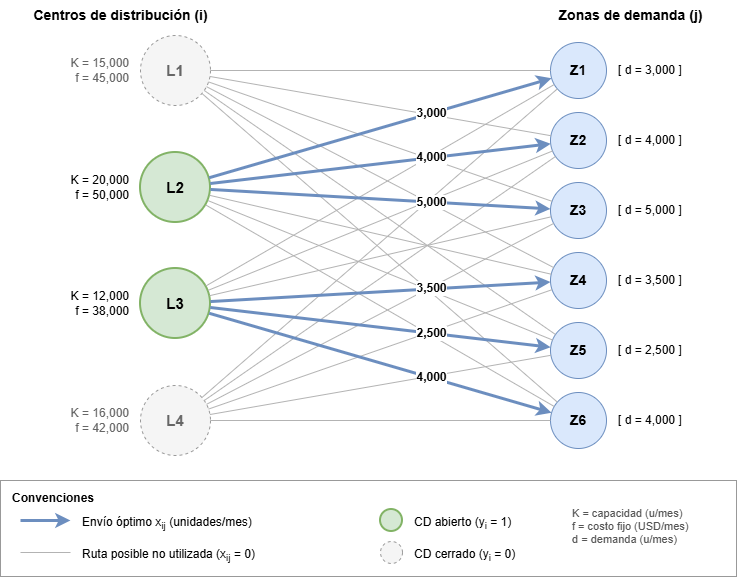

The diagram above was exported from draw.io. Its source (the exported page's mxGraphModel, read from the mxfile embedded in the PNG):
<mxGraphModel dx="1241" dy="677" grid="1" gridSize="10" guides="1" tooltips="1" connect="1" arrows="1" fold="1" page="1" pageScale="1" pageWidth="827" pageHeight="1169" math="0" shadow="0">
  <root>
    <mxCell id="0" />
    <mxCell id="1" parent="0" />
    <mxCell id="h1" parent="1" style="text;html=1;strokeColor=none;fillColor=none;fontFamily=Helvetica;align=center;verticalAlign=middle;fontSize=14;" value="&lt;b&gt;Centros de distribución (i)&lt;/b&gt;" vertex="1">
      <mxGeometry height="30" width="240" x="90" y="60" as="geometry" />
    </mxCell>
    <mxCell id="h2" parent="1" style="text;html=1;strokeColor=none;fillColor=none;fontFamily=Helvetica;align=center;verticalAlign=middle;fontSize=14;" value="&lt;b&gt;Zonas de demanda (j)&lt;/b&gt;" vertex="1">
      <mxGeometry height="30" width="240" x="600" y="60" as="geometry" />
    </mxCell>
    <mxCell id="L1" parent="1" style="ellipse;whiteSpace=wrap;html=1;aspect=fixed;fillColor=#f5f5f5;strokeColor=#999999;dashed=1;fontColor=#666666;fontSize=15;fontStyle=1;" value="L1" vertex="1">
      <mxGeometry height="70" width="70" x="230" y="95" as="geometry" />
    </mxCell>
    <mxCell id="L1_d" parent="1" style="text;html=1;strokeColor=none;fillColor=none;fontFamily=Helvetica;align=right;verticalAlign=middle;fontSize=12;fontColor=#666666;" value="K = 15,000&lt;br&gt;f = 45,000" vertex="1">
      <mxGeometry height="44" width="130" x="90" y="108" as="geometry" />
    </mxCell>
    <mxCell id="L2" parent="1" style="ellipse;whiteSpace=wrap;html=1;aspect=fixed;fillColor=#d5e8d4;strokeColor=#82b366;strokeWidth=2;fontSize=15;fontStyle=1;" value="L2" vertex="1">
      <mxGeometry height="70" width="70" x="230" y="212" as="geometry" />
    </mxCell>
    <mxCell id="L2_d" parent="1" style="text;html=1;strokeColor=none;fillColor=none;fontFamily=Helvetica;align=right;verticalAlign=middle;fontSize=12;" value="K = 20,000&lt;br&gt;f = 50,000" vertex="1">
      <mxGeometry height="44" width="130" x="90" y="225" as="geometry" />
    </mxCell>
    <mxCell id="L3" parent="1" style="ellipse;whiteSpace=wrap;html=1;aspect=fixed;fillColor=#d5e8d4;strokeColor=#82b366;strokeWidth=2;fontSize=15;fontStyle=1;" value="L3" vertex="1">
      <mxGeometry height="70" width="70" x="230" y="328" as="geometry" />
    </mxCell>
    <mxCell id="L3_d" parent="1" style="text;html=1;strokeColor=none;fillColor=none;fontFamily=Helvetica;align=right;verticalAlign=middle;fontSize=12;" value="K = 12,000&lt;br&gt;f = 38,000" vertex="1">
      <mxGeometry height="44" width="130" x="90" y="341" as="geometry" />
    </mxCell>
    <mxCell id="L4" parent="1" style="ellipse;whiteSpace=wrap;html=1;aspect=fixed;fillColor=#f5f5f5;strokeColor=#999999;dashed=1;fontColor=#666666;fontSize=15;fontStyle=1;" value="L4" vertex="1">
      <mxGeometry height="70" width="70" x="230" y="445" as="geometry" />
    </mxCell>
    <mxCell id="L4_d" parent="1" style="text;html=1;strokeColor=none;fillColor=none;fontFamily=Helvetica;align=right;verticalAlign=middle;fontSize=12;fontColor=#666666;" value="K = 16,000&lt;br&gt;f = 42,000" vertex="1">
      <mxGeometry height="44" width="130" x="90" y="458" as="geometry" />
    </mxCell>
    <mxCell id="Z1" parent="1" style="ellipse;whiteSpace=wrap;html=1;aspect=fixed;fillColor=#dae8fc;strokeColor=#6c8ebf;fontSize=14;fontStyle=1;" value="Z1" vertex="1">
      <mxGeometry height="56" width="56" x="640" y="102" as="geometry" />
    </mxCell>
    <mxCell id="Z1_d" parent="1" style="text;html=1;strokeColor=none;fillColor=none;fontFamily=Helvetica;align=left;verticalAlign=middle;fontSize=12;" value="[ d = 3,000 ]" vertex="1">
      <mxGeometry height="30" width="120" x="706" y="115" as="geometry" />
    </mxCell>
    <mxCell id="Z2" parent="1" style="ellipse;whiteSpace=wrap;html=1;aspect=fixed;fillColor=#dae8fc;strokeColor=#6c8ebf;fontSize=14;fontStyle=1;" value="Z2" vertex="1">
      <mxGeometry height="56" width="56" x="640" y="172" as="geometry" />
    </mxCell>
    <mxCell id="Z2_d" parent="1" style="text;html=1;strokeColor=none;fillColor=none;fontFamily=Helvetica;align=left;verticalAlign=middle;fontSize=12;" value="[ d = 4,000 ]" vertex="1">
      <mxGeometry height="30" width="120" x="706" y="185" as="geometry" />
    </mxCell>
    <mxCell id="Z3" parent="1" style="ellipse;whiteSpace=wrap;html=1;aspect=fixed;fillColor=#dae8fc;strokeColor=#6c8ebf;fontSize=14;fontStyle=1;" value="Z3" vertex="1">
      <mxGeometry height="56" width="56" x="640" y="242" as="geometry" />
    </mxCell>
    <mxCell id="Z3_d" parent="1" style="text;html=1;strokeColor=none;fillColor=none;fontFamily=Helvetica;align=left;verticalAlign=middle;fontSize=12;" value="[ d = 5,000 ]" vertex="1">
      <mxGeometry height="30" width="120" x="706" y="255" as="geometry" />
    </mxCell>
    <mxCell id="Z4" parent="1" style="ellipse;whiteSpace=wrap;html=1;aspect=fixed;fillColor=#dae8fc;strokeColor=#6c8ebf;fontSize=14;fontStyle=1;" value="Z4" vertex="1">
      <mxGeometry height="56" width="56" x="640" y="312" as="geometry" />
    </mxCell>
    <mxCell id="Z4_d" parent="1" style="text;html=1;strokeColor=none;fillColor=none;fontFamily=Helvetica;align=left;verticalAlign=middle;fontSize=12;" value="[ d = 3,500 ]" vertex="1">
      <mxGeometry height="30" width="120" x="706" y="325" as="geometry" />
    </mxCell>
    <mxCell id="Z5" parent="1" style="ellipse;whiteSpace=wrap;html=1;aspect=fixed;fillColor=#dae8fc;strokeColor=#6c8ebf;fontSize=14;fontStyle=1;" value="Z5" vertex="1">
      <mxGeometry height="56" width="56" x="640" y="382" as="geometry" />
    </mxCell>
    <mxCell id="Z5_d" parent="1" style="text;html=1;strokeColor=none;fillColor=none;fontFamily=Helvetica;align=left;verticalAlign=middle;fontSize=12;" value="[ d = 2,500 ]" vertex="1">
      <mxGeometry height="30" width="120" x="706" y="395" as="geometry" />
    </mxCell>
    <mxCell id="Z6" parent="1" style="ellipse;whiteSpace=wrap;html=1;aspect=fixed;fillColor=#dae8fc;strokeColor=#6c8ebf;fontSize=14;fontStyle=1;" value="Z6" vertex="1">
      <mxGeometry height="56" width="56" x="640" y="452" as="geometry" />
    </mxCell>
    <mxCell id="Z6_d" parent="1" style="text;html=1;strokeColor=none;fillColor=none;fontFamily=Helvetica;align=left;verticalAlign=middle;fontSize=12;" value="[ d = 4,000 ]" vertex="1">
      <mxGeometry height="30" width="120" x="706" y="465" as="geometry" />
    </mxCell>
    <mxCell id="a1" edge="1" parent="1" source="L1" style="endArrow=none;html=1;rounded=0;strokeColor=#B3B3B3;strokeWidth=1;" target="Z1" value="">
      <mxGeometry relative="1" as="geometry" />
    </mxCell>
    <mxCell id="a2" edge="1" parent="1" source="L1" style="endArrow=none;html=1;rounded=0;strokeColor=#B3B3B3;strokeWidth=1;" target="Z2" value="">
      <mxGeometry relative="1" as="geometry" />
    </mxCell>
    <mxCell id="a3" edge="1" parent="1" source="L1" style="endArrow=none;html=1;rounded=0;strokeColor=#B3B3B3;strokeWidth=1;" target="Z3" value="">
      <mxGeometry relative="1" as="geometry" />
    </mxCell>
    <mxCell id="a4" edge="1" parent="1" source="L1" style="endArrow=none;html=1;rounded=0;strokeColor=#B3B3B3;strokeWidth=1;" target="Z4" value="">
      <mxGeometry relative="1" as="geometry" />
    </mxCell>
    <mxCell id="a5" edge="1" parent="1" source="L1" style="endArrow=none;html=1;rounded=0;strokeColor=#B3B3B3;strokeWidth=1;" target="Z5" value="">
      <mxGeometry relative="1" as="geometry" />
    </mxCell>
    <mxCell id="a6" edge="1" parent="1" source="L1" style="endArrow=none;html=1;rounded=0;strokeColor=#B3B3B3;strokeWidth=1;" target="Z6" value="">
      <mxGeometry relative="1" as="geometry" />
    </mxCell>
    <mxCell id="a10" edge="1" parent="1" source="L2" style="endArrow=none;html=1;rounded=0;strokeColor=#B3B3B3;strokeWidth=1;" target="Z4" value="">
      <mxGeometry relative="1" as="geometry" />
    </mxCell>
    <mxCell id="a11" edge="1" parent="1" source="L2" style="endArrow=none;html=1;rounded=0;strokeColor=#B3B3B3;strokeWidth=1;" target="Z5" value="">
      <mxGeometry relative="1" as="geometry" />
    </mxCell>
    <mxCell id="a12" edge="1" parent="1" source="L2" style="endArrow=none;html=1;rounded=0;strokeColor=#B3B3B3;strokeWidth=1;" target="Z6" value="">
      <mxGeometry relative="1" as="geometry" />
    </mxCell>
    <mxCell id="a13" edge="1" parent="1" source="L3" style="endArrow=none;html=1;rounded=0;strokeColor=#B3B3B3;strokeWidth=1;" target="Z1" value="">
      <mxGeometry relative="1" as="geometry" />
    </mxCell>
    <mxCell id="a14" edge="1" parent="1" source="L3" style="endArrow=none;html=1;rounded=0;strokeColor=#B3B3B3;strokeWidth=1;" target="Z2" value="">
      <mxGeometry relative="1" as="geometry" />
    </mxCell>
    <mxCell id="a15" edge="1" parent="1" source="L3" style="endArrow=none;html=1;rounded=0;strokeColor=#B3B3B3;strokeWidth=1;" target="Z3" value="">
      <mxGeometry relative="1" as="geometry" />
    </mxCell>
    <mxCell id="a19" edge="1" parent="1" source="L4" style="endArrow=none;html=1;rounded=0;strokeColor=#B3B3B3;strokeWidth=1;" target="Z1" value="">
      <mxGeometry relative="1" as="geometry" />
    </mxCell>
    <mxCell id="a20" edge="1" parent="1" source="L4" style="endArrow=none;html=1;rounded=0;strokeColor=#B3B3B3;strokeWidth=1;" target="Z2" value="">
      <mxGeometry relative="1" as="geometry" />
    </mxCell>
    <mxCell id="a21" edge="1" parent="1" source="L4" style="endArrow=none;html=1;rounded=0;strokeColor=#B3B3B3;strokeWidth=1;" target="Z3" value="">
      <mxGeometry relative="1" as="geometry" />
    </mxCell>
    <mxCell id="a22" edge="1" parent="1" source="L4" style="endArrow=none;html=1;rounded=0;strokeColor=#B3B3B3;strokeWidth=1;" target="Z4" value="">
      <mxGeometry relative="1" as="geometry" />
    </mxCell>
    <mxCell id="a23" edge="1" parent="1" source="L4" style="endArrow=none;html=1;rounded=0;strokeColor=#B3B3B3;strokeWidth=1;" target="Z5" value="">
      <mxGeometry relative="1" as="geometry" />
    </mxCell>
    <mxCell id="a24" edge="1" parent="1" source="L4" style="endArrow=none;html=1;rounded=0;strokeColor=#B3B3B3;strokeWidth=1;" target="Z6" value="">
      <mxGeometry relative="1" as="geometry" />
    </mxCell>
    <mxCell id="a25" edge="1" parent="1" source="L2" style="endArrow=classic;html=1;rounded=0;strokeColor=#6c8ebf;strokeWidth=3;fontSize=12;fontStyle=1;labelBackgroundColor=#ffffff;" target="Z1" value="3,000">
      <mxGeometry relative="1" x="0.3" as="geometry">
        <mxPoint as="offset" />
      </mxGeometry>
    </mxCell>
    <mxCell id="a26" edge="1" parent="1" source="L2" style="endArrow=classic;html=1;rounded=0;strokeColor=#6c8ebf;strokeWidth=3;fontSize=12;fontStyle=1;labelBackgroundColor=#ffffff;" target="Z2" value="4,000">
      <mxGeometry relative="1" x="0.3" as="geometry">
        <mxPoint as="offset" />
      </mxGeometry>
    </mxCell>
    <mxCell id="a27" edge="1" parent="1" source="L2" style="endArrow=classic;html=1;rounded=0;strokeColor=#6c8ebf;strokeWidth=3;fontSize=12;fontStyle=1;labelBackgroundColor=#ffffff;" target="Z3" value="5,000">
      <mxGeometry relative="1" x="0.3" as="geometry">
        <mxPoint as="offset" />
      </mxGeometry>
    </mxCell>
    <mxCell id="a28" edge="1" parent="1" source="L3" style="endArrow=classic;html=1;rounded=0;strokeColor=#6c8ebf;strokeWidth=3;fontSize=12;fontStyle=1;labelBackgroundColor=#ffffff;" target="Z4" value="3,500">
      <mxGeometry relative="1" x="0.3" as="geometry">
        <mxPoint as="offset" />
      </mxGeometry>
    </mxCell>
    <mxCell id="a29" edge="1" parent="1" source="L3" style="endArrow=classic;html=1;rounded=0;strokeColor=#6c8ebf;strokeWidth=3;fontSize=12;fontStyle=1;labelBackgroundColor=#ffffff;" target="Z5" value="2,500">
      <mxGeometry relative="1" x="0.3" as="geometry">
        <mxPoint as="offset" />
      </mxGeometry>
    </mxCell>
    <mxCell id="a30" edge="1" parent="1" source="L3" style="endArrow=classic;html=1;rounded=0;strokeColor=#6c8ebf;strokeWidth=3;fontSize=12;fontStyle=1;labelBackgroundColor=#ffffff;" target="Z6" value="4,000">
      <mxGeometry relative="1" x="0.3" as="geometry">
        <mxPoint as="offset" />
      </mxGeometry>
    </mxCell>
    <mxCell id="ley" parent="1" style="rounded=0;whiteSpace=wrap;html=1;fillColor=none;strokeColor=#999999;" value="" vertex="1">
      <mxGeometry height="96" width="736" x="90" y="540" as="geometry" />
    </mxCell>
    <mxCell id="ley_t" parent="1" style="text;html=1;strokeColor=none;fillColor=none;fontFamily=Helvetica;align=left;fontSize=12;" value="&lt;b&gt;Convenciones&lt;/b&gt;" vertex="1">
      <mxGeometry height="22" width="200" x="100" y="544" as="geometry" />
    </mxCell>
    <mxCell id="ley_l1" edge="1" parent="1" style="endArrow=classic;html=1;strokeColor=#6c8ebf;strokeWidth=3;">
      <mxGeometry relative="1" as="geometry">
        <mxPoint x="110" y="580" as="sourcePoint" />
        <mxPoint x="160" y="580" as="targetPoint" />
      </mxGeometry>
    </mxCell>
    <mxCell id="ley_t1" parent="1" style="text;html=1;strokeColor=none;fillColor=none;fontFamily=Helvetica;align=left;fontSize=12;" value="Envío óptimo x&lt;sub&gt;ij&lt;/sub&gt; (unidades/mes)" vertex="1">
      <mxGeometry height="24" width="250" x="170" y="568" as="geometry" />
    </mxCell>
    <mxCell id="ley_l2" edge="1" parent="1" style="endArrow=none;html=1;strokeColor=#B3B3B3;strokeWidth=1;">
      <mxGeometry relative="1" as="geometry">
        <mxPoint x="110" y="612" as="sourcePoint" />
        <mxPoint x="160" y="612" as="targetPoint" />
      </mxGeometry>
    </mxCell>
    <mxCell id="ley_t2" parent="1" style="text;html=1;strokeColor=none;fillColor=none;fontFamily=Helvetica;align=left;fontSize=12;" value="Ruta posible no utilizada (x&lt;sub&gt;ij&lt;/sub&gt; = 0)" vertex="1">
      <mxGeometry height="24" width="250" x="170" y="600" as="geometry" />
    </mxCell>
    <mxCell id="ley_c1" parent="1" style="ellipse;whiteSpace=wrap;html=1;aspect=fixed;fillColor=#d5e8d4;strokeColor=#82b366;strokeWidth=2;" value="" vertex="1">
      <mxGeometry height="22" width="22" x="470" y="569" as="geometry" />
    </mxCell>
    <mxCell id="ley_t3" parent="1" style="text;html=1;strokeColor=none;fillColor=none;fontFamily=Helvetica;align=left;fontSize=12;" value="CD abierto (y&lt;sub&gt;i&lt;/sub&gt; = 1)" vertex="1">
      <mxGeometry height="24" width="150" x="502" y="568" as="geometry" />
    </mxCell>
    <mxCell id="ley_c2" parent="1" style="ellipse;whiteSpace=wrap;html=1;aspect=fixed;fillColor=#f5f5f5;strokeColor=#999999;dashed=1;" value="" vertex="1">
      <mxGeometry height="22" width="22" x="470" y="601" as="geometry" />
    </mxCell>
    <mxCell id="ley_t4" parent="1" style="text;html=1;strokeColor=none;fillColor=none;fontFamily=Helvetica;align=left;fontSize=12;" value="CD cerrado (y&lt;sub&gt;i&lt;/sub&gt; = 0)" vertex="1">
      <mxGeometry height="24" width="150" x="502" y="600" as="geometry" />
    </mxCell>
    <mxCell id="ley_t5" parent="1" style="text;html=1;strokeColor=none;fillColor=none;fontFamily=Helvetica;align=left;fontSize=11;fontColor=#555555;" value="K = capacidad (u/mes)&lt;br&gt;f = costo fijo (USD/mes)&lt;br&gt;d = demanda (u/mes)" vertex="1">
      <mxGeometry height="66" width="160" x="660" y="560" as="geometry" />
    </mxCell>
  </root>
</mxGraphModel>